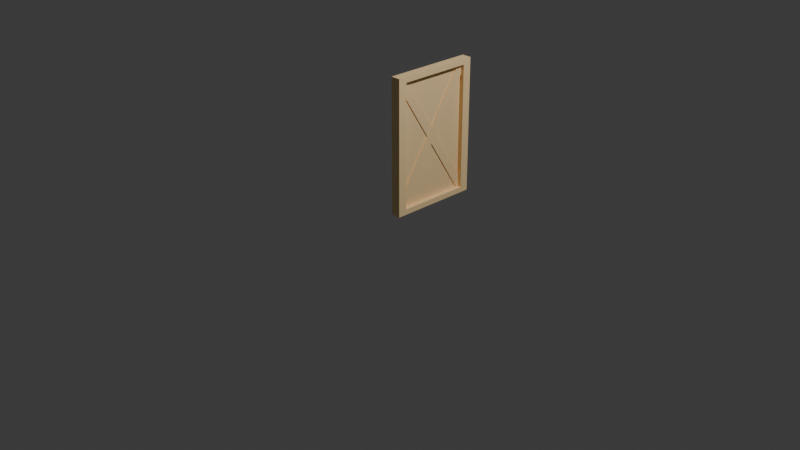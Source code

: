 # Source: PintuBarnKanan.blend  (saved by Blender 4.1.24; exported with 4.5.12 LTS)
import bpy
from mathutils import Matrix  # noqa: F401  (used for matrix-valued properties, if any)

bpy.ops.wm.read_factory_settings(use_empty=True)
scene = bpy.context.scene
scene.name = 'Scene'

# ---- collections
col_collection = bpy.data.collections.new('Collection'); scene.collection.children.link(col_collection)

# ---- materials (node trees are filled in below, after node groups)
mat_red_main = bpy.data.materials.new('Red_main')
mat_red_main.use_transparent_shadow = False
mat_red_main.diffuse_color = (0.6619, 0.00743, 0.0005759, 1.0)
mat_dirt = bpy.data.materials.new('Dirt')
mat_dirt.use_transparent_shadow = False
mat_dirt.diffuse_color = (1.0, 0.7234, 0.3775, 1.0)

# ---- material node trees
mat_red_main.use_nodes = True; mat_red_main.node_tree.nodes.clear()
_N = mat_red_main.node_tree.nodes; _L = mat_red_main.node_tree.links
n0 = _N.new('ShaderNodeBsdfPrincipled'); n0.name = 'Principled BSDF'; n0.location = (10, 300)
n0.inputs[0].default_value = (0.6619, 0.00743, 0.0005759, 1.0)
n0.inputs[2].default_value = 0.9673
n0.inputs[20].default_value = 0.0
n1 = _N.new('ShaderNodeOutputMaterial'); n1.name = 'Material Output'; n1.location = (300, 300)
_L.new(n0.outputs[0], n1.inputs[0])
n1.is_active_output = True
mat_dirt.use_nodes = True; mat_dirt.node_tree.nodes.clear()
_N = mat_dirt.node_tree.nodes; _L = mat_dirt.node_tree.links
n0 = _N.new('ShaderNodeBsdfPrincipled'); n0.name = 'Principled BSDF'; n0.location = (10, 300)
n0.inputs[0].default_value = (1.0, 0.7234, 0.3775, 1.0)
n0.inputs[2].default_value = 1.0
n0.inputs[20].default_value = 0.0
n1 = _N.new('ShaderNodeOutputMaterial'); n1.name = 'Material Output'; n1.location = (300, 300)
_L.new(n0.outputs[0], n1.inputs[0])
n1.is_active_output = True

# ---- world
world_world = bpy.data.worlds.new('World'); scene.world = world_world
world_world.use_nodes = True; world_world.node_tree.nodes.clear()
_N = world_world.node_tree.nodes; _L = world_world.node_tree.links
n0 = _N.new('ShaderNodeOutputWorld'); n0.name = 'World Output'; n0.location = (300, 300)
n1 = _N.new('ShaderNodeBackground'); n1.name = 'Background'; n1.location = (10, 300)
n1.inputs[0].default_value = (0.05088, 0.05088, 0.05088, 1.0)
_L.new(n1.outputs[0], n0.inputs[0])
n0.is_active_output = True
world_world.color = (0.05088, 0.05088, 0.05088)
world_world.use_sun_shadow = False
world_world.sun_shadow_jitter_overblur = 0.0

# ---- cameras
cam_camera = bpy.data.cameras.new('Camera')
cam_camera.clip_end = 100.0
cam_camera.ortho_scale = 7.314

# ---- lights
light_light = bpy.data.lights.new('Light', 'POINT')
light_light.transmission_factor = 0.0
light_light.energy = 1000.0
light_light.shadow_soft_size = 0.1
light_light.shadow_maximum_resolution = 0.006
light_light.use_absolute_resolution = True

# ---- meshes
me_cube_012_red_main_0 = bpy.data.meshes.new('Cube.012_Red main_0')
me_cube_012_red_main_0.from_pydata([(-0.1929, 0.4753, 0.002499), (-0.1929, -0.4759, 0.002499), (0.196, -0.4759, 0.002499), (0.196, 0.4753, 0.002499)], [], [(0, 1, 2), (0, 2, 3)])
_uv = me_cube_012_red_main_0.uv_layers.new(name='UVMap')
_uv.uv.foreach_set('vector', [0.3789, 0.6216, 0.5055, 0.6216, 0.5055, 0.573, 0.3789, 0.6216, 0.5055, 0.573, 0.3789, 0.573])
me_cube_012_red_main_0.materials.append(mat_red_main)
me_cube_012_red_main_0.update()
me_cube_012_red_main_0.normals_split_custom_set([tuple(v) for v in zip(*[iter([0.0, 0.0, 1.0, 0.0, 0.0, 1.0, 0.0, 0.0, 1.0, 0.0, 0.0, 1.0, 0.0, 0.0, 1.0, 0.0, 0.0, 1.0])] * 3)])
me_cube_012_dirt_0 = bpy.data.meshes.new('Cube.012_Dirt_0')
me_cube_012_dirt_0.from_pydata([(-0.1811, 0.5027, -0.0136), (0.1842, 0.5027, -0.0136), (0.1842, 0.5027, -0.003768), (-0.1811, 0.5027, -0.003768), (0.196, 0.4753, 0.00723), (-0.1929, 0.4753, 0.00723), (-0.1929, 0.4753, 0.002499), (0.196, 0.4753, 0.002499), (0.2272, 0.5457, -0.0136), (-0.2241, 0.5457, -0.0136), (-0.2241, 0.5457, 0.00723), (0.2272, 0.5457, 0.00723), (0.2272, -0.5298, -0.0136), (0.2272, 0.5457, -0.0136), (0.2272, 0.5457, 0.00723), (0.2272, -0.5298, 0.00723), (-0.2241, 0.5457, -0.0136), (-0.2241, -0.5298, -0.0136), (-0.2241, -0.5298, 0.00723), (-0.2241, 0.5457, 0.00723), (-0.2241, -0.5298, -0.0136), (0.2272, -0.5298, -0.0136), (0.2272, -0.5298, 0.00723), (-0.2241, -0.5298, 0.00723), (0.196, 0.4753, 0.00723), (0.196, -0.4759, 0.00723), (0.2272, -0.5298, 0.00723), (0.2272, 0.5457, 0.00723), (-0.1929, -0.4759, 0.00723), (-0.2241, -0.5298, 0.00723), (-0.1929, 0.4753, 0.00723), (0.196, 0.4753, 0.00723), (0.2272, 0.5457, 0.00723), (-0.2241, 0.5457, 0.00723), (-0.1929, -0.4759, 0.00723), (-0.1929, 0.4753, 0.00723), (-0.2241, 0.5457, 0.00723), (-0.2241, -0.5298, 0.00723), (0.196, -0.4759, 0.00723), (0.196, 0.4753, 0.00723), (0.196, 0.4753, 0.002499), (0.196, -0.4759, 0.002499), (-0.1929, 0.4753, 0.00723), (-0.1929, -0.4759, 0.00723), (-0.1929, -0.4759, 0.002499), (-0.1929, 0.4753, 0.002499), (-0.1929, -0.4759, 0.00723), (0.196, -0.4759, 0.00723), (0.196, -0.4759, 0.002499), (-0.1929, -0.4759, 0.002499), (0.2099, 0.4661, 0.004911), (0.1725, 0.5041, 0.004911), (0.1725, 0.5041, -0.005735), (0.2099, 0.4661, -0.005735), (-0.2131, -0.4738, -0.005735), (-0.2131, -0.4738, 0.004911), (-0.1757, -0.5118, 0.004911), (-0.1757, -0.5118, -0.005735), (0.1725, 0.5041, -0.005735), (-0.2131, -0.4738, -0.005735), (-0.1757, -0.5118, -0.005735), (0.2099, 0.4661, -0.005735), (0.1725, 0.5041, 0.004911), (-0.2131, -0.4738, 0.004911), (-0.2131, -0.4738, -0.005735), (0.1725, 0.5041, -0.005735), (0.2099, 0.4661, 0.004911), (-0.1757, -0.5118, 0.004911), (-0.2131, -0.4738, 0.004911), (0.1725, 0.5041, 0.004911), (0.2099, 0.4661, -0.005735), (-0.1757, -0.5118, -0.005735), (-0.1757, -0.5118, 0.004911), (0.2099, 0.4661, 0.004911), (-0.2131, 0.4661, -0.00659), (-0.1757, 0.5041, -0.00659), (-0.1757, 0.5041, 0.004056), (-0.2131, 0.4661, 0.004056), (0.2099, -0.4738, 0.004056), (0.2099, -0.4738, -0.00659), (0.1725, -0.5118, -0.00659), (0.1725, -0.5118, 0.004056), (-0.1757, 0.5041, 0.004056), (0.2099, -0.4738, 0.004056), (0.1725, -0.5118, 0.004056), (-0.2131, 0.4661, 0.004056), (-0.1757, 0.5041, -0.00659), (0.2099, -0.4738, -0.00659), (0.2099, -0.4738, 0.004056), (-0.1757, 0.5041, 0.004056), (-0.2131, 0.4661, -0.00659), (0.1725, -0.5118, -0.00659), (0.2099, -0.4738, -0.00659), (-0.1757, 0.5041, -0.00659), (-0.2131, 0.4661, 0.004056), (0.1725, -0.5118, 0.004056), (0.1725, -0.5118, -0.00659), (-0.2131, 0.4661, -0.00659), (0.1842, -0.4868, -0.0136), (0.1842, 0.5027, -0.0136), (0.2272, 0.5457, -0.0136), (0.2272, -0.5298, -0.0136), (-0.1811, -0.4868, -0.0136), (-0.2241, -0.5298, -0.0136), (-0.1811, 0.5027, -0.0136), (-0.2241, 0.5457, -0.0136), (-0.1811, 0.5027, -0.0136), (-0.1811, -0.4868, -0.0136), (-0.2241, -0.5298, -0.0136), (-0.2241, 0.5457, -0.0136), (-0.1811, 0.5027, -0.003768), (0.1842, 0.5027, -0.003768), (0.1842, -0.4868, -0.003768), (-0.1811, -0.4868, -0.003768), (0.1842, 0.5027, -0.0136), (0.1842, -0.4868, -0.0136), (0.1842, -0.4868, -0.003768), (0.1842, 0.5027, -0.003768), (-0.1811, -0.4868, -0.0136), (-0.1811, 0.5027, -0.0136), (-0.1811, 0.5027, -0.003768), (-0.1811, -0.4868, -0.003768), (0.1842, -0.4868, -0.0136), (-0.1811, -0.4868, -0.0136), (-0.1811, -0.4868, -0.003768), (0.1842, -0.4868, -0.003768)], [], [(0, 1, 2), (0, 2, 3), (4, 5, 6), (4, 6, 7), (8, 9, 10), (8, 10, 11), (12, 13, 14), (12, 14, 15), (16, 17, 18), (16, 18, 19), (20, 21, 22), (20, 22, 23), (24, 25, 26), (24, 26, 27), (25, 28, 29), (25, 29, 26), (30, 31, 32), (30, 32, 33), (34, 35, 36), (34, 36, 37), (38, 39, 40), (38, 40, 41), (42, 43, 44), (42, 44, 45), (46, 47, 48), (46, 48, 49), (50, 51, 52), (50, 52, 53), (54, 55, 56), (54, 56, 57), (58, 59, 60), (58, 60, 61), (62, 63, 64), (62, 64, 65), (66, 67, 68), (66, 68, 69), (70, 71, 72), (70, 72, 73), (74, 75, 76), (74, 76, 77), (78, 79, 80), (78, 80, 81), (82, 83, 84), (82, 84, 85), (86, 87, 88), (86, 88, 89), (90, 91, 92), (90, 92, 93), (94, 95, 96), (94, 96, 97), (98, 99, 100), (98, 100, 101), (102, 98, 101), (102, 101, 103), (99, 104, 105), (99, 105, 100), (106, 107, 108), (106, 108, 109), (110, 111, 112), (110, 112, 113), (114, 115, 116), (114, 116, 117), (118, 119, 120), (118, 120, 121), (122, 123, 124), (122, 124, 125)])
_uv = me_cube_012_dirt_0.uv_layers.new(name='UVMap')
_uv.uv.foreach_set('vector', [0.3804, 0.6202, 0.3804, 0.5745, 0.3804, 0.5745, 0.3804, 0.6202, 0.3804, 0.5745, 0.3804, 0.6202, 0.3789, 0.573, 0.3789, 0.6216, 0.3789, 0.6216, 0.3789, 0.573, 0.3789, 0.6216, 0.3789, 0.573, 0.375, 0.5691, 0.375, 0.6255, 0.375, 0.6255, 0.375, 0.5691, 0.375, 0.6255, 0.375, 0.5691, 0.5094, 0.5691, 0.375, 0.5691, 0.375, 0.5691, 0.5094, 0.5691, 0.375, 0.5691, 0.5094, 0.5691, 0.375, 0.6255, 0.5094, 0.6255, 0.5094, 0.6255, 0.375, 0.6255, 0.5094, 0.6255, 0.375, 0.6255, 0.5094, 0.6255, 0.5094, 0.5691, 0.5094, 0.5691, 0.5094, 0.6255, 0.5094, 0.5691, 0.5094, 0.6255, 0.3789, 0.573, 0.5055, 0.573, 0.5094, 0.5691, 0.3789, 0.573, 0.5094, 0.5691, 0.375, 0.5691, 0.5055, 0.573, 0.5055, 0.6216, 0.5094, 0.6255, 0.5055, 0.573, 0.5094, 0.6255, 0.5094, 0.5691, 0.3789, 0.6216, 0.3789, 0.573, 0.375, 0.5691, 0.3789, 0.6216, 0.375, 0.5691, 0.375, 0.6255, 0.5055, 0.6216, 0.3789, 0.6216, 0.375, 0.6255, 0.5055, 0.6216, 0.375, 0.6255, 0.5094, 0.6255, 0.5055, 0.573, 0.3789, 0.573, 0.3789, 0.573, 0.5055, 0.573, 0.3789, 0.573, 0.5055, 0.573, 0.3789, 0.6216, 0.5055, 0.6216, 0.5055, 0.6216, 0.3789, 0.6216, 0.5055, 0.6216, 0.3789, 0.6216, 0.5055, 0.6216, 0.5055, 0.573, 0.5055, 0.573, 0.5055, 0.6216, 0.5055, 0.573, 0.5055, 0.6216, 0.125, 0.5, 0.375, 0.5, 0.375, 0.25, 0.125, 0.5, 0.375, 0.25, 0.125, 0.25, 0.5948, 0.25, 0.5948, 0.5, 0.5948, 0.75, 0.5948, 0.25, 0.5948, 0.75, 0.5948, 1.0, 0.375, 0.25, 0.5948, 0.25, 0.5948, 0.0, 0.375, 0.25, 0.5948, 0.0, 0.375, 0.0, 0.375, 0.5, 0.5948, 0.5, 0.5948, 0.25, 0.375, 0.5, 0.5948, 0.25, 0.375, 0.25, 0.375, 0.75, 0.5948, 0.75, 0.5948, 0.5, 0.375, 0.75, 0.5948, 0.5, 0.375, 0.5, 0.375, 1.0, 0.5948, 1.0, 0.5948, 0.75, 0.375, 1.0, 0.5948, 0.75, 0.375, 0.75, 0.125, 0.5, 0.375, 0.5, 0.375, 0.25, 0.125, 0.5, 0.375, 0.25, 0.125, 0.25, 0.5948, 0.25, 0.5948, 0.5, 0.5948, 0.75, 0.5948, 0.25, 0.5948, 0.75, 0.5948, 1.0, 0.375, 0.25, 0.5948, 0.25, 0.5948, 0.0, 0.375, 0.25, 0.5948, 0.0, 0.375, 0.0, 0.375, 0.5, 0.5948, 0.5, 0.5948, 0.25, 0.375, 0.5, 0.5948, 0.25, 0.375, 0.25, 0.375, 0.75, 0.5948, 0.75, 0.5948, 0.5, 0.375, 0.75, 0.5948, 0.5, 0.375, 0.5, 0.375, 1.0, 0.5948, 1.0, 0.5948, 0.75, 0.375, 1.0, 0.5948, 0.75, 0.375, 0.75, 0.5041, 0.5745, 0.3804, 0.5745, 0.375, 0.5691, 0.5041, 0.5745, 0.375, 0.5691, 0.5094, 0.5691, 0.5041, 0.6202, 0.5041, 0.5745, 0.5094, 0.5691, 0.5041, 0.6202, 0.5094, 0.5691, 0.5094, 0.6255, 0.3804, 0.5745, 0.3804, 0.6202, 0.375, 0.6255, 0.3804, 0.5745, 0.375, 0.6255, 0.375, 0.5691, 0.3804, 0.6202, 0.5041, 0.6202, 0.5094, 0.6255, 0.3804, 0.6202, 0.5094, 0.6255, 0.375, 0.6255, 0.3804, 0.6202, 0.3804, 0.5745, 0.5041, 0.5745, 0.3804, 0.6202, 0.5041, 0.5745, 0.5041, 0.6202, 0.3804, 0.5745, 0.5041, 0.5745, 0.5041, 0.5745, 0.3804, 0.5745, 0.5041, 0.5745, 0.3804, 0.5745, 0.5041, 0.6202, 0.3804, 0.6202, 0.3804, 0.6202, 0.5041, 0.6202, 0.3804, 0.6202, 0.5041, 0.6202, 0.5041, 0.5745, 0.5041, 0.6202, 0.5041, 0.6202, 0.5041, 0.5745, 0.5041, 0.6202, 0.5041, 0.5745])
me_cube_012_dirt_0.materials.append(mat_dirt)
me_cube_012_dirt_0.update()
me_cube_012_dirt_0.normals_split_custom_set([tuple(v) for v in zip(*[iter([0.0, -1.0, 0.0, 0.0, -1.0, 0.0, 0.0, -1.0, 0.0, 0.0, -1.0, 0.0, 0.0, -1.0, 0.0, 0.0, -1.0, 0.0, 0.0, -1.0, 0.0, 0.0, -1.0, 0.0, 0.0, -1.0, 0.0, 0.0, -1.0, 0.0, 0.0, -1.0, 0.0, 0.0, -1.0, 0.0, 0.0, 1.0, 0.0, 0.0, 1.0, 0.0, 0.0, 1.0, 0.0, 0.0, 1.0, 0.0, 0.0, 1.0, 0.0, 0.0, 1.0, 0.0, 1.0, 0.0, 0.0, 1.0, 0.0, 0.0, 1.0, 0.0, 0.0, 1.0, 0.0, 0.0, 1.0, 0.0, 0.0, 1.0, 0.0, 0.0, -1.0, -4.157e-08, 0.0, -1.0, -4.157e-08, 0.0, -1.0, -4.157e-08, 0.0, -1.0, -4.157e-08, 0.0, -1.0, -4.157e-08, 0.0, -1.0, -4.157e-08, 0.0, 0.0, -1.0, 0.0, 0.0, -1.0, 0.0, 0.0, -1.0, 0.0, 0.0, -1.0, 0.0, 0.0, -1.0, 0.0, 0.0, -1.0, 0.0, -2.74e-08, 0.0, 1.0, -2.74e-08, 0.0, 1.0, -2.74e-08, 0.0, 1.0, 5.539e-08, 0.0, 1.0, 5.539e-08, 0.0, 1.0, 5.539e-08, 0.0, 1.0, 0.0, 0.0, 1.0, 0.0, 0.0, 1.0, 0.0, 0.0, 1.0, 0.0, 0.0, 1.0, 0.0, 0.0, 1.0, 0.0, 0.0, 1.0, 0.0, 0.0, 1.0, 0.0, 0.0, 1.0, 0.0, 0.0, 1.0, 0.0, 0.0, 1.0, 0.0, 0.0, 1.0, 0.0, 0.0, 1.0, -1.957e-08, 0.0, 1.0, -1.957e-08, 0.0, 1.0, -1.957e-08, 0.0, 1.0, 0.0, 0.0, 1.0, 0.0, 0.0, 1.0, 0.0, 0.0, 1.0, -1.0, 0.0, 0.0, -1.0, 0.0, 0.0, -1.0, 0.0, 0.0, -1.0, 0.0, 0.0, -1.0, 0.0, 0.0, -1.0, 0.0, 0.0, 1.0, 2.587e-08, 0.0, 1.0, 2.587e-08, 0.0, 1.0, 2.587e-08, 0.0, 1.0, 5.174e-08, 0.0, 1.0, 5.174e-08, 0.0, 1.0, 5.174e-08, 0.0, 0.0, 1.0, 0.0, 0.0, 1.0, 0.0, 0.0, 1.0, 0.0, 0.0, 1.0, 0.0, 0.0, 1.0, 0.0, 0.0, 1.0, 0.0, -0.7134, -0.7008, 0.0, -0.7134, -0.7008, 0.0, -0.7134, -0.7008, 0.0, -0.7134, -0.7008, 0.0, -0.7134, -0.7008, 0.0, -0.7134, -0.7008, 0.0, 0.7134, 0.7008, 0.0, 0.7134, 0.7008, 0.0, 0.7134, 0.7008, 0.0, 0.7134, 0.7008, 0.0, 0.7134, 0.7008, 0.0, 0.7134, 0.7008, 0.0, -9.083e-09, 0.0, 1.0, -9.083e-09, 0.0, 1.0, -9.083e-09, 0.0, 1.0, 0.0, 0.0, 1.0, 0.0, 0.0, 1.0, 0.0, 0.0, 1.0, 0.9303, -0.3668, 0.0, 0.9303, -0.3668, 0.0, 0.9303, -0.3668, 0.0, 0.9303, -0.3668, 0.0, 0.9303, -0.3668, 0.0, 0.9303, -0.3668, 0.0, 0.0, 0.0, -1.0, 0.0, 0.0, -1.0, 0.0, 0.0, -1.0, 0.0, 0.0, -1.0, 0.0, 0.0, -1.0, 0.0, 0.0, -1.0, -0.9303, 0.3668, 0.0, -0.9303, 0.3668, 0.0, -0.9303, 0.3668, 0.0, -0.9303, 0.3668, 0.0, -0.9303, 0.3668, 0.0, -0.9303, 0.3668, 0.0, 0.7134, -0.7008, 0.0, 0.7134, -0.7008, 0.0, 0.7134, -0.7008, 0.0, 0.7134, -0.7008, 0.0, 0.7134, -0.7008, 0.0, 0.7134, -0.7008, 0.0, -0.7134, 0.7008, 0.0, -0.7134, 0.7008, 0.0, -0.7134, 0.7008, 0.0, -0.7134, 0.7008, 0.0, -0.7134, 0.7008, 0.0, -0.7134, 0.7008, 0.0, 1.482e-07, 2.616e-09, -1.0, 1.482e-07, 2.616e-09, -1.0, 1.482e-07, 2.616e-09, -1.0, 1.453e-07, 2.616e-09, -1.0, 1.453e-07, 2.616e-09, -1.0, 1.453e-07, 2.616e-09, -1.0, -0.9303, -0.3668, 0.0, -0.9303, -0.3668, 0.0, -0.9303, -0.3668, 0.0, -0.9303, -0.3668, 0.0, -0.9303, -0.3668, 0.0, -0.9303, -0.3668, 0.0, -1.578e-07, -2.616e-09, 1.0, -1.578e-07, -2.616e-09, 1.0, -1.578e-07, -2.616e-09, 1.0, -1.453e-07, -2.616e-09, 1.0, -1.453e-07, -2.616e-09, 1.0, -1.453e-07, -2.616e-09, 1.0, 0.9303, 0.3668, 0.0, 0.9303, 0.3668, 0.0, 0.9303, 0.3668, 0.0, 0.9303, 0.3668, 0.0, 0.9303, 0.3668, 0.0, 0.9303, 0.3668, 0.0, -1.642e-08, 0.0, -1.0, -1.642e-08, 0.0, -1.0, -1.642e-08, 0.0, -1.0, 4.027e-08, 0.0, -1.0, 4.027e-08, 0.0, -1.0, 4.027e-08, 0.0, -1.0, 0.0, 0.0, -1.0, 0.0, 0.0, -1.0, 0.0, 0.0, -1.0, 0.0, 0.0, -1.0, 0.0, 0.0, -1.0, 0.0, 0.0, -1.0, 0.0, 0.0, -1.0, 0.0, 0.0, -1.0, 0.0, 0.0, -1.0, 0.0, 0.0, -1.0, 0.0, 0.0, -1.0, 0.0, 0.0, -1.0, 1.642e-08, 0.0, -1.0, 1.642e-08, 0.0, -1.0, 1.642e-08, 0.0, -1.0, -4.027e-08, 0.0, -1.0, -4.027e-08, 0.0, -1.0, -4.027e-08, 0.0, -1.0, 0.0, 0.0, -1.0, 0.0, 0.0, -1.0, 0.0, 0.0, -1.0, 0.0, 0.0, -1.0, 0.0, 0.0, -1.0, 0.0, 0.0, -1.0, -1.0, 0.0, 0.0, -1.0, 0.0, 0.0, -1.0, 0.0, 0.0, -1.0, 0.0, 0.0, -1.0, 0.0, 0.0, -1.0, 0.0, 0.0, 1.0, 4.786e-08, 0.0, 1.0, 4.786e-08, 0.0, 1.0, 4.786e-08, 0.0, 1.0, 2.393e-08, 0.0, 1.0, 2.393e-08, 0.0, 1.0, 2.393e-08, 0.0, 0.0, 1.0, 0.0, 0.0, 1.0, 0.0, 0.0, 1.0, 0.0, 0.0, 1.0, 0.0, 0.0, 1.0, 0.0, 0.0, 1.0, 0.0])] * 3)])

# ---- objects
ob_light = bpy.data.objects.new('Light', light_light)
ob_camera = bpy.data.objects.new('Camera', cam_camera)
ob_sketchfab_model_002 = bpy.data.objects.new('Sketchfab_model.002', None)
ob_sketchfab_model = bpy.data.objects.new('Sketchfab_model', None)
ob_rootnode_002 = bpy.data.objects.new('RootNode.002', None)
ob_rootnode = bpy.data.objects.new('RootNode', None)
ob_cube_034 = bpy.data.objects.new('Cube.034', None)
ob_cube_012_red_main_0 = bpy.data.objects.new('Cube.012_Red main_0', me_cube_012_red_main_0)
ob_cube_012_dirt_0 = bpy.data.objects.new('Cube.012_Dirt_0', me_cube_012_dirt_0)
ob_cube_012 = bpy.data.objects.new('Cube.012', None)
ob_barn_fbx_002 = bpy.data.objects.new('Barn.fbx.002', None)
ob_barn_fbx = bpy.data.objects.new('Barn.fbx', None)

# ---- transforms, parenting, visibility, modifiers, constraints
ob_light.location = (4.076, 1.005, 5.904)
ob_light.rotation_euler = (0.6503, 0.05522, 1.866)
ob_light.lock_rotations_4d = False
ob_light.empty_display_type = 'ARROWS'
ob_light.color = (0.0, 0.0, 0.0, 0.0)
ob_light.lineart.crease_threshold = 0.0
ob_camera.location = (7.359, -6.926, 4.958)
ob_camera.rotation_euler = (1.109, 0.0, 0.8149)
ob_camera.lock_rotations_4d = False
ob_camera.empty_display_type = 'ARROWS'
ob_camera.color = (0.0, 0.0, 0.0, 0.0)
ob_camera.display_type = 'WIRE'
ob_camera.lineart.crease_threshold = 0.0
ob_sketchfab_model_002.location = (0.0, 0.0, 0.0)
ob_sketchfab_model_002.rotation_mode = 'QUATERNION'
ob_sketchfab_model_002.rotation_quaternion = (0.7071, -0.7071, 0.0, 0.0)
ob_sketchfab_model_002.empty_display_size = 0.001
ob_sketchfab_model.location = (0.0, 0.0, 0.0)
ob_sketchfab_model.rotation_mode = 'QUATERNION'
ob_sketchfab_model.rotation_quaternion = (0.7071, -0.7071, 0.0, 0.0)
ob_sketchfab_model.empty_display_size = 0.001
ob_rootnode_002.parent = ob_barn_fbx_002
ob_rootnode_002.location = (0.0, 0.0, 0.0)
ob_rootnode_002.rotation_mode = 'QUATERNION'
ob_rootnode_002.rotation_quaternion = (1.0, 0.0, 0.0, 0.0)
ob_rootnode_002.empty_display_size = 0.001
ob_rootnode.parent = ob_barn_fbx
ob_rootnode.location = (0.0, 0.0, 0.0)
ob_rootnode.rotation_mode = 'QUATERNION'
ob_rootnode.rotation_quaternion = (1.0, 0.0, 0.0, 0.0)
ob_rootnode.empty_display_size = 0.001
ob_cube_034.parent = ob_rootnode_002
ob_cube_034.location = (2.604, -18.22, 46.62)
ob_cube_034.rotation_mode = 'QUATERNION'
ob_cube_034.rotation_quaternion = (0.2426, -0.2426, -0.6642, 0.6642)
ob_cube_034.scale = (106.8, 84.89, 247.1)
ob_cube_034.empty_display_size = 0.001
ob_cube_012_red_main_0.parent = ob_cube_012
ob_cube_012_red_main_0.location = (0.0, 0.0, 0.0)
ob_cube_012_red_main_0.rotation_mode = 'QUATERNION'
ob_cube_012_red_main_0.rotation_quaternion = (1.0, 0.0, 0.0, 0.0)
ob_cube_012_dirt_0.parent = ob_cube_012
ob_cube_012_dirt_0.location = (0.0, 0.0, 0.0)
ob_cube_012_dirt_0.rotation_mode = 'QUATERNION'
ob_cube_012_dirt_0.rotation_quaternion = (1.0, 0.0, 0.0, 0.0)
ob_cube_012.parent = ob_rootnode
ob_cube_012.location = (-7.098, 49.23, 75.76)
ob_cube_012.rotation_mode = 'QUATERNION'
ob_cube_012.rotation_quaternion = (0.4987, -0.4987, -0.5013, 0.5013)
ob_cube_012.scale = (219.6, 136.7, 508.0)
ob_cube_012.empty_display_size = 0.001
ob_barn_fbx_002.parent = ob_sketchfab_model_002
ob_barn_fbx_002.location = (0.0, 0.0, 0.0)
ob_barn_fbx_002.rotation_mode = 'QUATERNION'
ob_barn_fbx_002.rotation_quaternion = (0.7071, 0.7071, 0.0, 0.0)
ob_barn_fbx_002.scale = (0.01, 0.01, 0.01)
ob_barn_fbx_002.empty_display_size = 0.001
ob_barn_fbx.parent = ob_sketchfab_model
ob_barn_fbx.location = (0.0, 0.0, 0.0)
ob_barn_fbx.rotation_mode = 'QUATERNION'
ob_barn_fbx.rotation_quaternion = (0.7071, 0.7071, 0.0, 0.0)
ob_barn_fbx.scale = (0.01, 0.01, 0.01)
ob_barn_fbx.empty_display_size = 0.001

# ---- collection membership
col_collection.objects.link(ob_light)
col_collection.objects.link(ob_camera)
col_collection.objects.link(ob_sketchfab_model_002)
col_collection.objects.link(ob_sketchfab_model)
col_collection.objects.link(ob_rootnode_002)
col_collection.objects.link(ob_rootnode)
col_collection.objects.link(ob_cube_034)
col_collection.objects.link(ob_cube_012_red_main_0)
col_collection.objects.link(ob_cube_012_dirt_0)
col_collection.objects.link(ob_cube_012)
col_collection.objects.link(ob_barn_fbx_002)
col_collection.objects.link(ob_barn_fbx)

# ---- scene / render settings (as saved in the file)
scene.camera = ob_camera
scene.frame_start = 1; scene.frame_end = 250; scene.frame_set(1)
scene.render.engine = 'BLENDER_EEVEE_NEXT'
scene.cycles.sampling_pattern = 'TABULATED_SOBOL'
scene.eevee.ray_tracing_options.trace_max_roughness = 0.0
bpy.context.view_layer.update()
